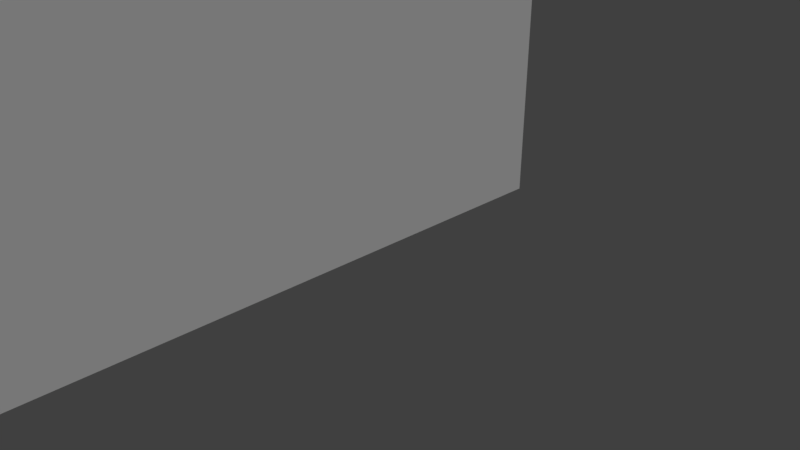 # Source: forma_edificio.blend  (saved by Blender 2.79.0; exported with 4.5.12 LTS)
import bpy
from mathutils import Matrix  # noqa: F401  (used for matrix-valued properties, if any)

bpy.ops.wm.read_factory_settings(use_empty=True)
scene = bpy.context.scene
scene.name = 'Scene'

# ---- collections
col_collection_1 = bpy.data.collections.new('Collection 1'); scene.collection.children.link(col_collection_1)

# ---- materials (node trees are filled in below, after node groups)
mat_material = bpy.data.materials.new('Material')
mat_material.alpha_threshold = 0.0
mat_material.use_transparent_shadow = False
mat_material.roughness = 0.5
mat_material.line_color = (0.0, 0.0, 0.0, 1.0)

# ---- material node trees

# ---- world
world_world = bpy.data.worlds.new('World'); scene.world = world_world
world_world.color = (0.05088, 0.05088, 0.05088)
world_world.use_sun_shadow = False
world_world.sun_shadow_jitter_overblur = 0.0
world_world.cycles.sampling_method = 'MANUAL'

# ---- cameras
cam_camera = bpy.data.cameras.new('Camera')
cam_camera.clip_end = 100.0
cam_camera.lens = 35.0
cam_camera.sensor_width = 32.0
cam_camera.sensor_height = 18.0
cam_camera.ortho_scale = 7.314
cam_camera.dof.focus_distance = 0.0
cam_camera.dof.aperture_fstop = 128.0

# ---- lights
light_lamp = bpy.data.lights.new('Lamp', 'SUN')
light_lamp.transmission_factor = 0.0
light_lamp.cutoff_distance = 30.0
light_lamp.angle = 0.1993
light_lamp.energy = 1.0
light_lamp.shadow_buffer_clip_start = 1.001
light_lamp.shadow_soft_size = 0.1
light_lamp.shadow_cascade_max_distance = 1000.0

# ---- meshes
me_cube = bpy.data.meshes.new('Cube')
me_cube.from_pydata([(0.0, 3.0, 0.0), (0.0, -21.0, 0.0), (-8.0, -21.0, 0.0), (-8.0, 3.0, 0.0), (4.768e-07, 3.0, 18.5), (-6.557e-07, -21.0, 18.5), (-8.0, -21.0, 18.5), (-8.0, 3.0, 18.5), (2.384e-07, 3.0, 15.5), (-3.278e-07, -21.0, 15.5), (-8.0, -21.0, 15.5), (-8.0, 3.0, 15.5), (0.0, -24.0, 0.0), (-8.0, -24.0, 0.0), (-3.278e-07, -24.0, 15.5), (-8.0, -24.0, 15.5)], [], [(0, 1, 2, 3), (4, 7, 6, 5), (8, 4, 5, 9), (9, 5, 6, 10), (10, 6, 7, 11), (8, 0, 3, 11), (4, 8, 11, 7), (2, 10, 11, 3), (9, 10, 15, 14), (0, 8, 9, 1), (12, 14, 15, 13), (2, 1, 12, 13), (10, 2, 13, 15), (1, 9, 14, 12)])
_uv = me_cube.uv_layers.new(name='UVMap')
_uv.uv.foreach_set('vector', [0.000107, 0.5467, 0.000249, 0.1367, 0.1369, 0.1367, 0.1368, 0.5468, 0.5896, 0.5469, 0.4529, 0.5469, 0.453, 0.1368, 0.5897, 0.1369, 1.0, 0.806, 1.0, 0.9999, 0.1881, 0.9999, 0.1881, 0.806, 0.4018, 0.000107, 0.4531, 0.0001242, 0.453, 0.1368, 0.4018, 0.1368, 0.4018, 0.1368, 0.453, 0.1368, 0.4529, 0.5469, 0.4016, 0.5469, 0.4016, 0.6836, 0.1368, 0.6835, 0.1368, 0.5468, 0.4016, 0.5469, 0.4528, 0.6836, 0.4016, 0.6836, 0.4016, 0.5469, 0.4529, 0.5469, 0.1369, 0.1367, 0.4018, 0.1368, 0.4016, 0.5469, 0.1368, 0.5468, 0.5385, 0.1368, 0.4018, 0.1368, 0.4018, 0.08554, 0.5385, 0.08559, 1.0, -0.007612, 1.0, 0.806, 0.1881, 0.806, 0.1881, -0.007612, 0.1368, -0.007612, 0.1368, 0.806, 0.0001078, 0.806, 0.000107, -0.007611, 0.1369, 0.1367, 0.000249, 0.1367, 0.0002667, 0.0854, 0.137, 0.08545, 0.4018, 0.1368, 0.1369, 0.1367, 0.137, 0.08545, 0.4018, 0.08554, 0.1881, -0.007612, 0.1881, 0.806, 0.1368, 0.806, 0.1368, -0.007612])
me_cube.materials.append(mat_material)
me_cube.use_remesh_preserve_volume = False
me_cube.use_remesh_preserve_attributes = False
me_cube.use_mirror_vertex_groups = False
me_cube.update()

# ---- objects
ob_cube = bpy.data.objects.new('Cube', me_cube)
ob_lamp = bpy.data.objects.new('Lamp', light_lamp)
ob_camera = bpy.data.objects.new('Camera', cam_camera)

# ---- transforms, parenting, visibility, modifiers, constraints
ob_cube.location = (0.0, 0.0, 0.0)
ob_cube.lock_rotations_4d = False
ob_cube.empty_display_type = 'ARROWS'
ob_cube.lineart.crease_threshold = 0.0
ob_lamp.location = (4.076, 1.005, 5.904)
ob_lamp.rotation_euler = (0.6503, 0.05522, 1.866)
ob_lamp.lock_rotations_4d = False
ob_lamp.empty_display_type = 'ARROWS'
ob_lamp.color = (0.0, 0.0, 0.0, 0.0)
ob_lamp.lineart.crease_threshold = 0.0
ob_camera.location = (7.481, -6.508, 5.344)
ob_camera.rotation_euler = (1.109, 0.0, 0.8149)
ob_camera.lock_rotations_4d = False
ob_camera.empty_display_type = 'ARROWS'
ob_camera.color = (0.0, 0.0, 0.0, 0.0)
ob_camera.display_type = 'WIRE'
ob_camera.lineart.crease_threshold = 0.0

# ---- collection membership
col_collection_1.objects.link(ob_cube)
col_collection_1.objects.link(ob_lamp)
col_collection_1.objects.link(ob_camera)

# ---- scene / render settings (as saved in the file)
scene.camera = ob_camera
scene.frame_start = 1; scene.frame_end = 250; scene.frame_set(1)
scene.render.engine = 'BLENDER_EEVEE_NEXT'
scene.render.resolution_percentage = 50
scene.render.dither_intensity = 0.0
scene.cycles.use_denoising = False
scene.cycles.samples = 128
scene.cycles.sampling_pattern = 'TABULATED_SOBOL'
scene.cycles.use_adaptive_sampling = False
scene.cycles.use_light_tree = False
scene.cycles.blur_glossy = 0.0
scene.cycles.sample_clamp_indirect = 0.0
scene.view_settings.view_transform = 'Standard'
bpy.context.view_layer.update()
